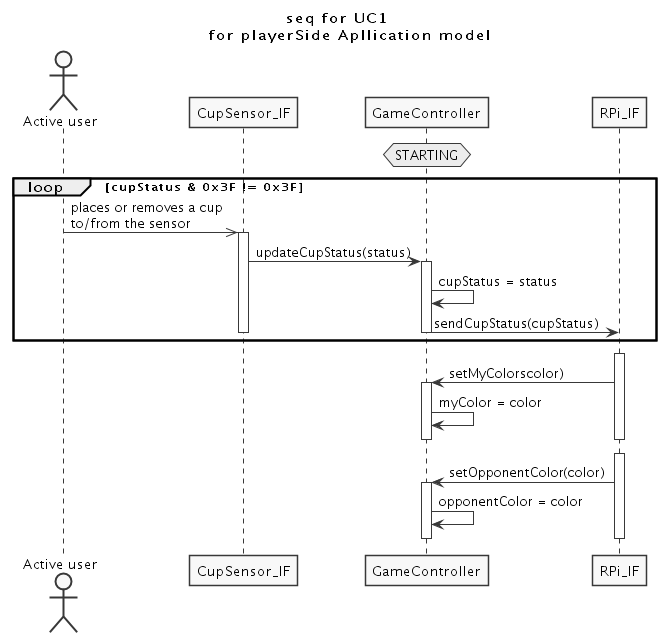

The diagram above was rendered by PlantUML. Its source (embedded in the PNG):
@startuml UC1_sequence.png

skinparam monochrome true
skinparam Shadowing false



title seq for UC1 \nfor playerSide Apllication model

actor "Active user"

participant CupSensor_IF
participant GameController
participant RPi_IF


hnote over GameController : STARTING

loop cupStatus & 0x3F != 0x3F

  "Active user" ->> CupSensor_IF : places or removes a cup \nto/from the sensor
  activate CupSensor_IF
  CupSensor_IF -> GameController : updateCupStatus(status)
  activate GameController
  GameController -> GameController : cupStatus = status
  GameController -> RPi_IF : sendCupStatus(cupStatus)
  deactivate GameController
  deactivate CupSensor_IF
end


GameController -[hidden]> RPi_IF
activate RPi_IF
RPi_IF -> GameController : setMyColorscolor)
activate GameController
GameController -> GameController : myColor = color
GameController -[hidden]> RPi_IF
deactivate GameController
deactivate RPi_IF

GameController -[hidden]> RPi_IF
activate RPi_IF
RPi_IF -> GameController : setOpponentColor(color)
activate GameController
GameController -> GameController : opponentColor = color
GameController -[hidden]> RPi_IF
deactivate GameController
deactivate RPi_IF

@enduml